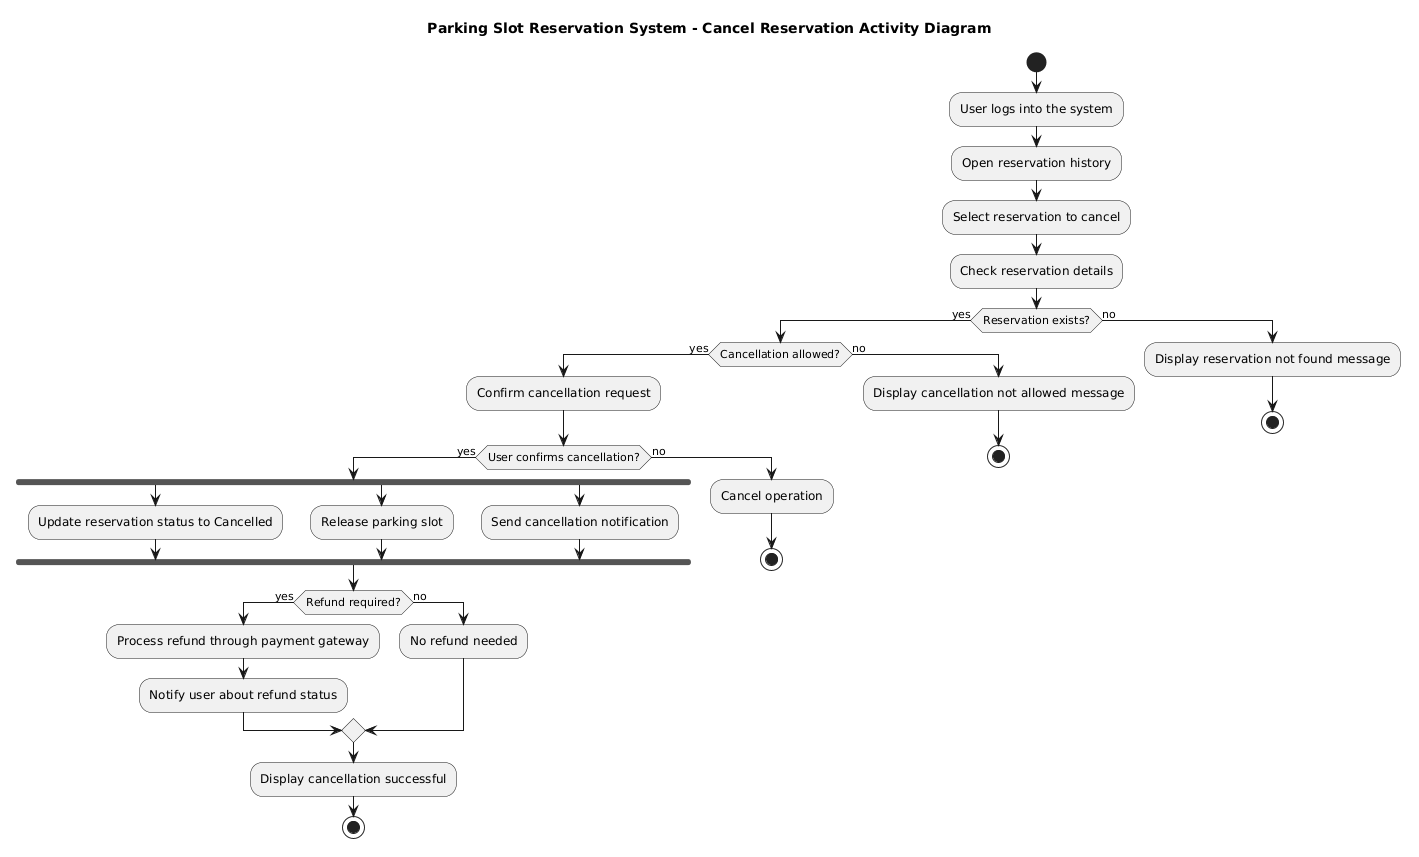

The diagram above was rendered by PlantUML. Its source (embedded in the PNG):
@startuml
title Parking Slot Reservation System - Cancel Reservation Activity Diagram

start

:User logs into the system;
:Open reservation history;
:Select reservation to cancel;

:Check reservation details;

if (Reservation exists?) then (yes)

  if (Cancellation allowed?) then (yes)
    :Confirm cancellation request;

    if (User confirms cancellation?) then (yes)

      fork
        :Update reservation status to Cancelled;
      fork again
        :Release parking slot;
      fork again
        :Send cancellation notification;
      end fork

      if (Refund required?) then (yes)
        :Process refund through payment gateway;
        :Notify user about refund status;
      else (no)
        :No refund needed;
      endif

      :Display cancellation successful;
      stop

    else (no)
      :Cancel operation;
      stop
    endif

  else (no)
    :Display cancellation not allowed message;
    stop
  endif

else (no)
  :Display reservation not found message;
  stop
endif
@enduml